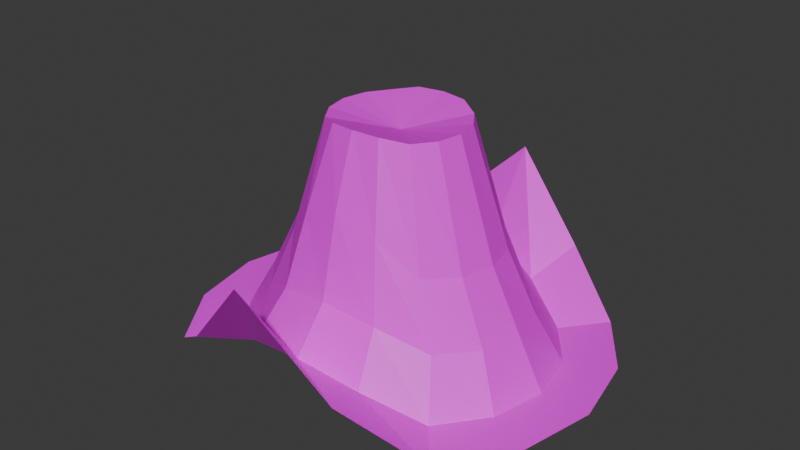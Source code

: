 # Source: SombreroVaquero.blend  (saved by Blender 4.1.24; exported with 4.5.12 LTS)
import bpy
from mathutils import Matrix  # noqa: F401  (used for matrix-valued properties, if any)

bpy.ops.wm.read_factory_settings(use_empty=True)
scene = bpy.context.scene
scene.name = 'Scene'

# ---- collections
col_collection = bpy.data.collections.new('Collection'); scene.collection.children.link(col_collection)

# ---- images (referenced by path relative to the original .blend; pixels are not part of the script)
import os
ASSET_DIR = os.environ.get("B2B_ASSET_DIR", "")  # directory of the original .blend (textures are referenced by path, not embedded)
HERE = os.path.dirname(os.path.abspath(__file__))  # packed textures are extracted next to this script under _unpacked/

def load_image(name, relpath, width, height, colorspace="sRGB"):
    """Load a texture the original file referenced (path relative to the .blend, or extracted next to this script)."""
    p = next((c for c in (os.path.join(HERE, relpath), os.path.join(ASSET_DIR, relpath)) if relpath and os.path.exists(c)), "")
    if p:
        img = bpy.data.images.load(p, check_existing=True)
        img.name = name
    else:  # same state as the original file: an image datablock whose file is absent (Cycles renders it pink)
        img = bpy.data.images.new(name, width, height)
        img.source = "FILE"
        img.filepath = "//" + (relpath or name)
    img.colorspace_settings.name = colorspace
    return img
img_cuerosombrerovaquero_webp = load_image('cueroSombreroVaquero.webp', 'cueroSombreroVaquero.webp', 1024, 1024, 'sRGB')

# ---- materials (node trees are filled in below, after node groups)
mat_material_001 = bpy.data.materials.new('Material.001')
mat_material_001.use_transparent_shadow = False

# ---- material node trees
mat_material_001.use_nodes = True; mat_material_001.node_tree.nodes.clear()
_N = mat_material_001.node_tree.nodes; _L = mat_material_001.node_tree.links
n0 = _N.new('ShaderNodeBsdfPrincipled'); n0.name = 'BSDF Principista'; n0.location = (10, 300)
n1 = _N.new('ShaderNodeOutputMaterial'); n1.name = 'Material'; n1.location = (300, 300)
n2 = _N.new('ShaderNodeTexImage'); n2.name = 'Imagen'; n2.location = (-280, 275)
n2.image = img_cuerosombrerovaquero_webp
_L.new(n0.outputs[0], n1.inputs[0])
_L.new(n2.outputs[0], n0.inputs[0])
n1.is_active_output = True

# ---- world
world_world = bpy.data.worlds.new('World'); scene.world = world_world
world_world.use_nodes = True; world_world.node_tree.nodes.clear()
_N = world_world.node_tree.nodes; _L = world_world.node_tree.links
n0 = _N.new('ShaderNodeOutputWorld'); n0.name = 'World Output'; n0.location = (300, 300)
n1 = _N.new('ShaderNodeBackground'); n1.name = 'Background'; n1.location = (10, 300)
n1.inputs[0].default_value = (0.05088, 0.05088, 0.05088, 1.0)
_L.new(n1.outputs[0], n0.inputs[0])
n0.is_active_output = True
world_world.color = (0.05088, 0.05088, 0.05088)
world_world.use_sun_shadow = False
world_world.sun_shadow_jitter_overblur = 0.0

# ---- meshes
me_c_rculo = bpy.data.meshes.new('Círculo')
me_c_rculo.from_pydata([(-4.558e-10, 0.5729, 0.8936), (-0.2276, 0.5104, 0.3268), (-0.4202, 0.4004, 0.0), (-0.549, 0.2166, 0.0), (-0.5942, 1.653e-09, 0.0), (-0.549, -0.2166, 0.0), (-0.4202, -0.4004, 0.0), (-0.2276, -0.5107, 0.3455), (-4.555e-10, -0.572, 0.9786), (0.2276, -0.5107, 0.3455), (0.4202, -0.4004, 0.0), (0.549, -0.2166, 0.0), (0.5942, 1.653e-09, 0.0), (0.549, 0.2166, 0.0), (0.4202, 0.4004, 0.0), (0.2276, 0.5104, 0.3268), (2.065e-09, 0.3913, 0.1477), (-0.1767, 0.367, 0.1618), (-0.3239, 0.2828, -0.002375), (-0.423, 0.153, -0.002067), (-0.4577, -4.766e-07, -0.001946), (-0.423, -0.153, -0.002067), (-0.3239, -0.2828, -0.002375), (-0.1772, -0.3668, 0.1943), (2.074e-09, -0.3892, 0.272), (0.1772, -0.3668, 0.1943), (0.3239, -0.2828, -0.002375), (0.423, -0.153, -0.002067), (0.4577, -4.766e-07, -0.001946), (0.423, 0.153, -0.002067), (0.3239, 0.2828, -0.002375), (0.1767, 0.367, 0.1618), (-4.657e-10, -6.468e-05, 1.487), (-0.274, -0.09537, 0.776), (-0.2097, -0.1762, 0.7929), (0.274, 0.09534, 0.7763), (0.2097, 0.1762, 0.7934), (-0.1135, -0.227, 1.021), (0.1135, 0.2275, 0.9882), (1.933e-09, -0.2411, 1.124), (1.933e-09, 0.2432, 0.9933), (-0.1135, 0.2275, 0.9882), (0.1135, -0.227, 1.021), (-0.2097, 0.1762, 0.7934), (0.2097, -0.1762, 0.7929), (-0.274, 0.09534, 0.7763), (0.274, -0.09537, 0.776), (-0.2966, -1.137e-05, 0.7704), (0.2966, -1.137e-05, 0.7704), (-0.1742, -0.06889, 1.58), (0.1742, 0.06888, 1.581), (1.769e-09, 0.1773, 1.612), (-0.1346, -0.1263, 1.582), (0.1344, 0.1266, 1.583), (-0.07285, -0.1645, 1.613), (0.07278, 0.1653, 1.61), (1.773e-09, -0.1758, 1.623), (-0.07278, 0.1653, 1.61), (0.07285, -0.1645, 1.613), (-0.1344, 0.1266, 1.583), (0.1346, -0.1263, 1.582), (-0.1742, 0.06888, 1.581), (0.1742, -0.06889, 1.58), (-0.1884, -6.729e-06, 1.581), (0.1884, -6.729e-06, 1.581), (-0.2719, -0.2095, 0.3551), (0.2719, 0.2095, 0.3551), (-0.1482, -0.275, 0.5095), (0.1481, 0.2749, 0.4837), (2.027e-09, -0.2942, 0.5696), (-0.1481, 0.2749, 0.4837), (0.1482, -0.275, 0.5095), (-0.2719, 0.2095, 0.3551), (0.2719, -0.2095, 0.3551), (-0.3545, 0.1132, 0.3556), (0.3545, -0.1132, 0.3556), (-0.3834, -6.729e-06, 0.3559), (0.3834, -6.729e-06, 0.3559), (-0.3545, -0.1132, 0.3556), (0.3545, 0.1132, 0.3556), (2.022e-09, 0.2936, 0.4723)], [], [(14, 13, 29, 30), (7, 6, 22, 23), (15, 14, 30, 31), (8, 7, 23, 24), (1, 0, 16, 17), (0, 15, 31, 16), (9, 8, 24, 25), (2, 1, 17, 18), (10, 9, 25, 26), (3, 2, 18, 19), (11, 10, 26, 27), (4, 3, 19, 20), (12, 11, 27, 28), (5, 4, 20, 21), (13, 12, 28, 29), (6, 5, 21, 22), (52, 49, 32), (53, 50, 32), (54, 52, 32), (55, 53, 32), (56, 54, 32), (57, 51, 32), (51, 55, 32), (58, 56, 32), (59, 57, 32), (60, 58, 32), (61, 59, 32), (62, 60, 32), (63, 61, 32), (64, 62, 32), (49, 63, 32), (50, 64, 32), (79, 77, 48, 35), (78, 76, 47, 33), (77, 75, 46, 48), (76, 74, 45, 47), (75, 73, 44, 46), (74, 72, 43, 45), (73, 71, 42, 44), (72, 70, 41, 43), (71, 69, 39, 42), (80, 68, 38, 40), (70, 80, 40, 41), (69, 67, 37, 39), (68, 66, 36, 38), (67, 65, 34, 37), (66, 79, 35, 36), (65, 78, 33, 34), (35, 48, 64, 50), (33, 47, 63, 49), (48, 46, 62, 64), (47, 45, 61, 63), (46, 44, 60, 62), (45, 43, 59, 61), (44, 42, 58, 60), (43, 41, 57, 59), (42, 39, 56, 58), (40, 38, 55, 51), (41, 40, 51, 57), (39, 37, 54, 56), (38, 36, 53, 55), (37, 34, 52, 54), (36, 35, 50, 53), (34, 33, 49, 52), (22, 21, 78, 65), (30, 29, 79, 66), (23, 22, 65, 67), (31, 30, 66, 68), (24, 23, 67, 69), (17, 16, 80, 70), (16, 31, 68, 80), (25, 24, 69, 71), (18, 17, 70, 72), (26, 25, 71, 73), (19, 18, 72, 74), (27, 26, 73, 75), (20, 19, 74, 76), (28, 27, 75, 77), (21, 20, 76, 78), (29, 28, 77, 79)])
_uv = me_c_rculo.uv_layers.new(name='MapaUV')
_uv.uv.foreach_set('vector', [0.0, 0.0, 0.0, 0.0, 0.0, 0.0, 0.0, 0.0, 0.0, 0.0, 0.0, 0.0, 0.0, 0.0, 0.0, 0.0, 0.0, 0.0, 0.0, 0.0, 0.0, 0.0, 0.0, 0.0, 0.0, 0.0, 0.0, 0.0, 0.0, 0.0, 0.0, 0.0, 0.0, 0.0, 0.0, 0.0, 0.0, 0.0, 0.0, 0.0, 0.0, 0.0, 0.0, 0.0, 0.0, 0.0, 0.0, 0.0, 0.0, 0.0, 0.0, 0.0, 0.0, 0.0, 0.0, 0.0, 0.0, 0.0, 0.0, 0.0, 0.0, 0.0, 0.0, 0.0, 0.0, 0.0, 0.0, 0.0, 0.0, 0.0, 0.0, 0.0, 0.0, 0.0, 0.0, 0.0, 0.0, 0.0, 0.0, 0.0, 0.0, 0.0, 0.0, 0.0, 0.0, 0.0, 0.0, 0.0, 0.0, 0.0, 0.0, 0.0, 0.0, 0.0, 0.0, 0.0, 0.0, 0.0, 0.0, 0.0, 0.0, 0.0, 0.0, 0.0, 0.0, 0.0, 0.0, 0.0, 0.0, 0.0, 0.0, 0.0, 0.0, 0.0, 0.0, 0.0, 0.0, 0.0, 0.0, 0.0, 0.0, 0.0, 0.0, 0.0, 0.0, 0.0, 0.0, 0.0, 0.0, 0.0, 0.0, 0.0, 0.0, 0.0, 0.0, 0.0, 0.0, 0.0, 0.0, 0.0, 0.0, 0.0, 0.0, 0.0, 0.0, 0.0, 0.0, 0.0, 0.0, 0.0, 0.0, 0.0, 0.0, 0.0, 0.0, 0.0, 0.0, 0.0, 0.0, 0.0, 0.0, 0.0, 0.0, 0.0, 0.0, 0.0, 0.0, 0.0, 0.0, 0.0, 0.0, 0.0, 0.0, 0.0, 0.0, 0.0, 0.0, 0.0, 0.0, 0.0, 0.0, 0.0, 0.0, 0.0, 0.0, 0.0, 0.0, 0.0, 0.0, 0.0, 0.0, 0.0, 0.0, 0.0, 0.0, 0.0, 0.0, 0.0, 0.0, 0.0, 0.0, 0.0, 0.0, 0.0, 0.0, 0.0, 0.0, 0.0, 0.0, 0.0, 0.0, 0.0, 0.0, 0.0, 0.0, 0.0, 0.0, 0.0, 0.0, 0.0, 0.0, 0.0, 0.0, 0.0, 0.0, 0.0, 0.0, 0.0, 0.0, 0.0, 0.0, 0.0, 0.0, 0.0, 0.0, 0.0, 0.0, 0.0, 0.0, 0.0, 0.0, 0.0, 0.0, 0.0, 0.0, 0.0, 0.0, 0.0, 0.0, 0.0, 0.0, 0.0, 0.0, 0.0, 0.0, 0.0, 0.0, 0.0, 0.0, 0.0, 0.0, 0.0, 0.0, 0.0, 0.0, 0.0, 0.0, 0.0, 0.0, 0.0, 0.0, 0.0, 0.0, 0.0, 0.0, 0.0, 0.0, 0.0, 0.0, 0.0, 0.0, 0.0, 0.0, 0.0, 0.0, 0.0, 0.0, 0.0, 0.0, 0.0, 0.0, 0.0, 0.0, 0.0, 0.0, 0.0, 0.0, 0.0, 0.0, 0.0, 0.0, 0.0, 0.0, 0.0, 0.0, 0.0, 0.0, 0.0, 0.0, 0.0, 0.0, 0.0, 0.0, 0.0, 0.0, 0.0, 0.0, 0.0, 0.0, 0.0, 0.0, 0.0, 0.0, 0.0, 0.0, 0.0, 0.0, 0.0, 0.0, 0.0, 0.0, 0.0, 0.0, 0.0, 0.0, 0.0, 0.0, 0.0, 0.0, 0.0, 0.0, 0.0, 0.0, 0.0, 0.0, 0.0, 0.0, 0.0, 0.0, 0.0, 0.0, 0.0, 0.0, 0.0, 0.0, 0.0, 0.0, 0.0, 0.0, 0.0, 0.0, 0.0, 0.0, 0.0, 0.0, 0.0, 0.0, 0.0, 0.0, 0.0, 0.0, 0.0, 0.0, 0.0, 0.0, 0.0, 0.0, 0.0, 0.0, 0.0, 0.0, 0.0, 0.0, 0.0, 0.0, 0.0, 0.0, 0.0, 0.0, 0.0, 0.0, 0.0, 0.0, 0.0, 0.0, 0.0, 0.0, 0.0, 0.0, 0.0, 0.0, 0.0, 0.0, 0.0, 0.0, 0.0, 0.0, 0.0, 0.0, 0.0, 0.0, 0.0, 0.0, 0.0, 0.0, 0.0, 0.0, 0.0, 0.0, 0.0, 0.0, 0.0, 0.0, 0.0, 0.0, 0.0, 0.0, 0.0, 0.0, 0.0, 0.0, 0.0, 0.0, 0.0, 0.0, 0.0, 0.0, 0.0, 0.0, 0.0, 0.0, 0.0, 0.0, 0.0, 0.0, 0.0, 0.0, 0.0, 0.0, 0.0, 0.0, 0.0, 0.0, 0.0, 0.0, 0.0, 0.0, 0.0, 0.0, 0.0, 0.0, 0.0, 0.0, 0.0, 0.0, 0.0, 0.0, 0.0, 0.0, 0.0, 0.0, 0.0, 0.0, 0.0, 0.0, 0.0, 0.0, 0.0, 0.0, 0.0, 0.0, 0.0, 0.0, 0.0, 0.0, 0.0, 0.0, 0.0, 0.0, 0.0, 0.0, 0.0, 0.0, 0.0, 0.0, 0.0, 0.0, 0.0, 0.0, 0.0, 0.0, 0.0, 0.0, 0.0, 0.0, 0.0, 0.0, 0.0, 0.0, 0.0, 0.0, 0.0, 0.0, 0.0, 0.0, 0.0, 0.0, 0.0, 0.0, 0.0, 0.0, 0.0, 0.0, 0.0, 0.0, 0.0, 0.0, 0.0, 0.0, 0.0, 0.0, 0.0, 0.0, 0.0, 0.0, 0.0, 0.0, 0.0, 0.0, 0.0, 0.0, 0.0, 0.0, 0.0, 0.0, 0.0, 0.0, 0.0, 0.0, 0.0, 0.0, 0.0, 0.0, 0.0, 0.0, 0.0, 0.0, 0.0, 0.0, 0.0, 0.0, 0.0, 0.0, 0.0, 0.0, 0.0, 0.0, 0.0, 0.0, 0.0, 0.0, 0.0, 0.0, 0.0, 0.0, 0.0, 0.0, 0.0, 0.0, 0.0, 0.0, 0.0, 0.0, 0.0, 0.0, 0.0, 0.0, 0.0, 0.0, 0.0, 0.0, 0.0, 0.0, 0.0, 0.0, 0.0, 0.0, 0.0, 0.0, 0.0, 0.0, 0.0, 0.0, 0.0, 0.0, 0.0, 0.0, 0.0])
me_c_rculo.materials.append(mat_material_001)
me_c_rculo.update()

# ---- objects
ob_c_rculo = bpy.data.objects.new('Círculo', me_c_rculo)

# ---- transforms, parenting, visibility, modifiers, constraints
ob_c_rculo.location = (0.0, 0.0, 0.0)
ob_c_rculo.scale = (2.54, 2.54, 1.0)

# ---- collection membership
col_collection.objects.link(ob_c_rculo)

# ---- scene / render settings (as saved in the file)
scene.frame_start = 1; scene.frame_end = 250; scene.frame_set(1)
scene.render.engine = 'BLENDER_EEVEE_NEXT'
scene.cycles.sampling_pattern = 'TABULATED_SOBOL'
scene.eevee.ray_tracing_options.trace_max_roughness = 0.0
bpy.context.view_layer.update()

# ---- added for rendering (the .blend has no active camera and no usable light): camera, sun
cam_auto = bpy.data.cameras.new('AutoCamera')
cam_auto.lens = 50.0
cam_auto.sensor_width = 36.0
cam_auto.clip_end = 1000.0
ob_auto_camera = bpy.data.objects.new('AutoCamera', cam_auto)
scene.collection.objects.link(ob_auto_camera)
ob_auto_camera.location = (4.15986, -4.99071, 4.13815)
ob_auto_camera.rotation_euler = (1.09748, -7.21219e-08, 0.694738)
scene.camera = ob_auto_camera
light_auto_sun = bpy.data.lights.new('AutoSun', 'SUN')
light_auto_sun.energy = 3.0
light_auto_sun.angle = 0.0523599
ob_auto_sun = bpy.data.objects.new('AutoSun', light_auto_sun)
scene.collection.objects.link(ob_auto_sun)
ob_auto_sun.rotation_euler = (0.872665, 0.174533, 0.523599)
bpy.context.view_layer.update()
